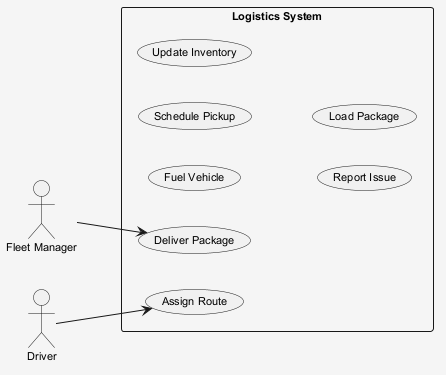

The diagram above was rendered by PlantUML. Its source (embedded in the PNG):
@startuml
skinparam shadowing false
skinparam backgroundColor #F5F5F5
skinparam defaultFontSize 11
left to right direction
actor "Fleet Manager" as FleetManager
actor "Driver" as Driver
rectangle "Logistics System" {
  usecase "Assign Route" as UC_AssignRoute
  usecase "Deliver Package" as UC_DeliverPackage
  usecase "Fuel Vehicle" as UC_FuelVehicle
  usecase "Schedule Pickup" as UC_SchedulePickup
  usecase "Update Inventory" as UC_UpdateInventory
  usecase "Report Issue" as UC_ReportIssue
  usecase "Load Package" as UC_LoadPackage
}
FleetManager --> UC_DeliverPackage
Driver --> UC_AssignRoute
@enduml